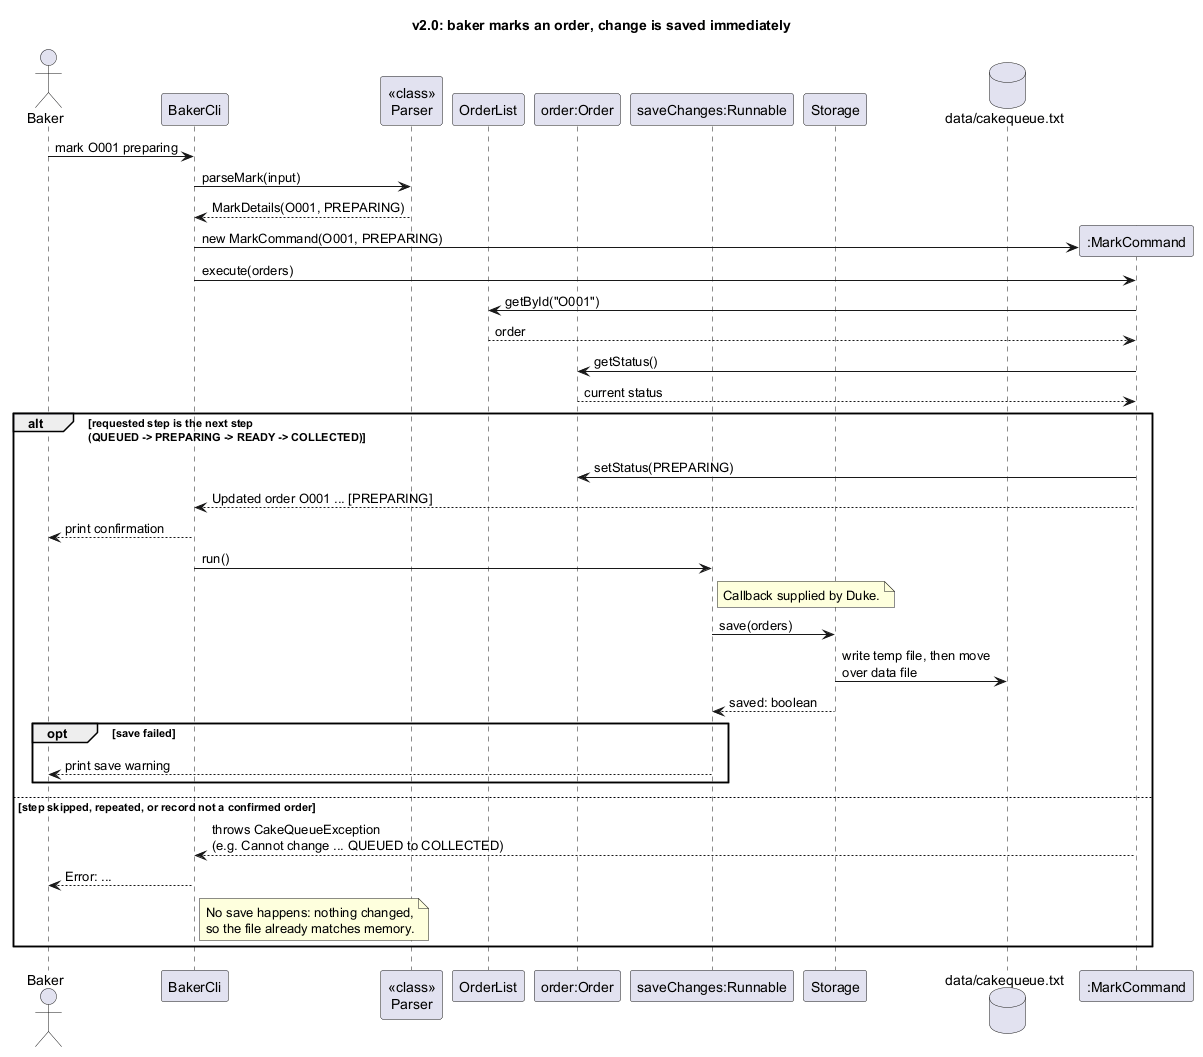

The diagram above was rendered by PlantUML. Its source (embedded in the PNG):
@startuml MarkAndSaveSequenceDiagram
!pragma layout smetana
title v2.0: baker marks an order, change is saved immediately

actor Baker
participant "BakerCli" as Cli
participant "<<class>>\nParser" as Parser
participant "OrderList" as List
participant "order:Order" as Order
participant "saveChanges:Runnable" as Save
participant "Storage" as Storage
database "data/cakequeue.txt" as File

Baker -> Cli : mark O001 preparing
Cli -> Parser : parseMark(input)
Parser --> Cli : MarkDetails(O001, PREPARING)
create participant ":MarkCommand" as Mark
Cli -> Mark : new MarkCommand(O001, PREPARING)
Cli -> Mark : execute(orders)
Mark -> List : getById("O001")
List --> Mark : order
Mark -> Order : getStatus()
Order --> Mark : current status
alt requested step is the next step\n(QUEUED -> PREPARING -> READY -> COLLECTED)
  Mark -> Order : setStatus(PREPARING)
  Mark --> Cli : Updated order O001 ... [PREPARING]
  Cli --> Baker : print confirmation
  Cli -> Save : run()
  note right of Save : Callback supplied by Duke.
  Save -> Storage : save(orders)
  Storage -> File : write temp file, then move\nover data file
  Storage --> Save : saved: boolean
  opt save failed
    Save --> Baker : print save warning
  end
else step skipped, repeated, or record not a confirmed order
  Mark --> Cli : throws CakeQueueException\n(e.g. Cannot change ... QUEUED to COLLECTED)
  Cli --> Baker : Error: ...
  note right of Cli
    No save happens: nothing changed,
    so the file already matches memory.
  end note
end
@enduml